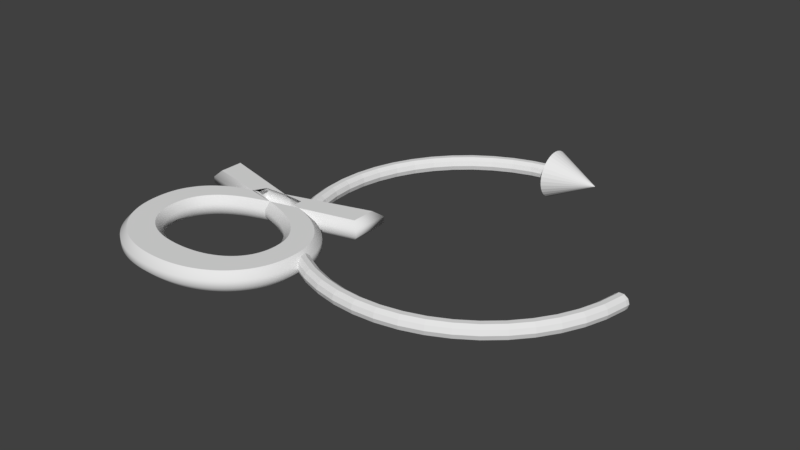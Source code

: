 # Source: DH_alpha.blend  (saved by Blender 2.79.0; exported with 4.5.12 LTS)
import bpy
from mathutils import Matrix  # noqa: F401  (used for matrix-valued properties, if any)

bpy.ops.wm.read_factory_settings(use_empty=True)
scene = bpy.context.scene
scene.name = 'Scene'

# ---- collections
col_collection_1 = bpy.data.collections.new('Collection 1'); scene.collection.children.link(col_collection_1)

# ---- world
world_world = bpy.data.worlds.new('World'); scene.world = world_world
world_world.color = (0.05088, 0.05088, 0.05088)
world_world.use_sun_shadow = False
world_world.sun_shadow_jitter_overblur = 0.0
world_world.cycles.sampling_method = 'MANUAL'

# ---- meshes
me_cone = bpy.data.meshes.new('Cone')
me_cone.from_pydata([(0.0, 1.0, -1.0), (0.1951, 0.9808, -1.0), (0.3827, 0.9239, -1.0), (0.5556, 0.8315, -1.0), (0.7071, 0.7071, -1.0), (0.8315, 0.5556, -1.0), (0.9239, 0.3827, -1.0), (0.9808, 0.1951, -1.0), (1.0, 7.55e-08, -1.0), (0.9808, -0.1951, -1.0), (0.9239, -0.3827, -1.0), (0.8315, -0.5556, -1.0), (0.7071, -0.7071, -1.0), (0.5556, -0.8315, -1.0), (0.3827, -0.9239, -1.0), (0.1951, -0.9808, -1.0), (-3.258e-07, -1.0, -1.0), (-0.1951, -0.9808, -1.0), (-0.3827, -0.9239, -1.0), (-0.5556, -0.8315, -1.0), (-0.7071, -0.7071, -1.0), (-0.8315, -0.5556, -1.0), (-0.9239, -0.3827, -1.0), (0.0, 0.0, 1.0), (-0.9808, -0.1951, -1.0), (-1.0, 9.656e-07, -1.0), (-0.9808, 0.1951, -1.0), (-0.9239, 0.3827, -1.0), (-0.8315, 0.5556, -1.0), (-0.7071, 0.7071, -1.0), (-0.5556, 0.8315, -1.0), (-0.3827, 0.9239, -1.0), (-0.1951, 0.9808, -1.0)], [], [(0, 23, 1), (1, 23, 2), (2, 23, 3), (3, 23, 4), (4, 23, 5), (5, 23, 6), (6, 23, 7), (7, 23, 8), (8, 23, 9), (9, 23, 10), (10, 23, 11), (11, 23, 12), (12, 23, 13), (13, 23, 14), (14, 23, 15), (15, 23, 16), (16, 23, 17), (17, 23, 18), (18, 23, 19), (19, 23, 20), (20, 23, 21), (21, 23, 22), (22, 23, 24), (24, 23, 25), (25, 23, 26), (26, 23, 27), (27, 23, 28), (28, 23, 29), (29, 23, 30), (30, 23, 31), (31, 23, 32), (32, 23, 0), (0, 1, 2, 3, 4, 5, 6, 7, 8, 9, 10, 11, 12, 13, 14, 15, 16, 17, 18, 19, 20, 21, 22, 24, 25, 26, 27, 28, 29, 30, 31, 32)])
me_cone.use_remesh_preserve_volume = False
me_cone.use_remesh_preserve_attributes = False
me_cone.use_mirror_vertex_groups = False
me_cone.update()
me_torus = bpy.data.meshes.new('Torus')
me_torus.from_pydata([(-0.2767, 2.102, 0.0), (-0.2742, 2.083, 0.05878), (-0.2677, 2.033, 0.09511), (-0.2596, 1.972, 0.09511), (-0.2531, 1.923, 0.05878), (-0.2506, 1.904, 1.225e-17), (-0.2531, 1.923, -0.05878), (-0.2596, 1.972, -0.09511), (-0.2677, 2.033, -0.09511), (-0.2742, 2.083, -0.05878), (-0.5487, 2.048, 0.0), (-0.5438, 2.029, 0.05878), (-0.5308, 1.981, 0.09511), (-0.5148, 1.921, 0.09511), (-0.5019, 1.873, 0.05878), (-0.4969, 1.855, 1.225e-17), (-0.5019, 1.873, -0.05878), (-0.5148, 1.921, -0.09511), (-0.5308, 1.981, -0.09511), (-0.5438, 2.029, -0.05878), (-0.8113, 1.959, 0.0), (-0.804, 1.941, 0.05878), (-0.7848, 1.895, 0.09511), (-0.7612, 1.838, 0.09511), (-0.7421, 1.791, 0.05878), (-0.7348, 1.774, 1.225e-17), (-0.7421, 1.791, -0.05878), (-0.7612, 1.838, -0.09511), (-0.7848, 1.895, -0.09511), (-0.804, 1.941, -0.05878), (-1.06, 1.836, 0.0), (-1.05, 1.819, 0.05878), (-1.025, 1.776, 0.09511), (-0.9945, 1.723, 0.09511), (-0.9695, 1.679, 0.05878), (-0.96, 1.663, 1.225e-17), (-0.9695, 1.679, -0.05878), (-0.9945, 1.723, -0.09511), (-1.025, 1.776, -0.09511), (-1.05, 1.819, -0.05878), (-1.291, 1.682, 0.0), (-1.279, 1.667, 0.05878), (-1.249, 1.627, 0.09511), (-1.211, 1.578, 0.09511), (-1.18, 1.538, 0.05878), (-1.169, 1.523, 1.225e-17), (-1.18, 1.538, -0.05878), (-1.211, 1.578, -0.09511), (-1.249, 1.627, -0.09511), (-1.279, 1.667, -0.05878), (-1.499, 1.499, 0.0), (-1.486, 1.486, 0.05878), (-1.45, 1.45, 0.09511), (-1.407, 1.407, 0.09511), (-1.371, 1.371, 0.05878), (-1.358, 1.358, 1.225e-17), (-1.371, 1.371, -0.05878), (-1.407, 1.407, -0.09511), (-1.45, 1.45, -0.09511), (-1.486, 1.486, -0.05878), (-1.682, 1.291, 0.0), (-1.667, 1.279, 0.05878), (-1.627, 1.249, 0.09511), (-1.578, 1.211, 0.09511), (-1.538, 1.18, 0.05878), (-1.523, 1.169, 1.225e-17), (-1.538, 1.18, -0.05878), (-1.578, 1.211, -0.09511), (-1.627, 1.249, -0.09511), (-1.667, 1.279, -0.05878), (-1.836, 1.06, 0.0), (-1.819, 1.05, 0.05878), (-1.776, 1.025, 0.09511), (-1.723, 0.9945, 0.09511), (-1.679, 0.9695, 0.05878), (-1.663, 0.96, 1.225e-17), (-1.679, 0.9695, -0.05878), (-1.723, 0.9945, -0.09511), (-1.776, 1.025, -0.09511), (-1.819, 1.05, -0.05878), (-1.959, 0.8113, 0.0), (-1.941, 0.804, 0.05878), (-1.895, 0.7848, 0.09511), (-1.838, 0.7612, 0.09511), (-1.791, 0.7421, 0.05878), (-1.774, 0.7348, 1.225e-17), (-1.791, 0.7421, -0.05878), (-1.838, 0.7612, -0.09511), (-1.895, 0.7848, -0.09511), (-1.941, 0.804, -0.05878), (-2.048, 0.5487, 0.0), (-2.029, 0.5438, 0.05878), (-1.981, 0.5308, 0.09511), (-1.921, 0.5148, 0.09511), (-1.873, 0.5019, 0.05878), (-1.855, 0.4969, 1.225e-17), (-1.873, 0.5019, -0.05878), (-1.921, 0.5148, -0.09511), (-1.981, 0.5308, -0.09511), (-2.029, 0.5438, -0.05878), (-2.102, 0.2767, 0.0), (-2.083, 0.2742, 0.05878), (-2.033, 0.2677, 0.09511), (-1.972, 0.2596, 0.09511), (-1.923, 0.2531, 0.05878), (-1.904, 0.2506, 1.225e-17), (-1.923, 0.2531, -0.05878), (-1.972, 0.2596, -0.09511), (-2.033, 0.2677, -0.09511), (-2.083, 0.2742, -0.05878), (-2.12, 1.853e-07, 0.0), (-2.101, 1.837e-07, 0.05878), (-2.051, 1.793e-07, 0.09511), (-1.989, 1.739e-07, 0.09511), (-1.939, 1.695e-07, 0.05878), (-1.92, 1.679e-07, 1.225e-17), (-1.939, 1.695e-07, -0.05878), (-1.989, 1.739e-07, -0.09511), (-2.051, 1.793e-07, -0.09511), (-2.101, 1.837e-07, -0.05878), (-2.102, -0.2767, 0.0), (-2.083, -0.2742, 0.05878), (-2.033, -0.2677, 0.09511), (-1.972, -0.2596, 0.09511), (-1.923, -0.2531, 0.05878), (-1.904, -0.2506, 1.225e-17), (-1.923, -0.2531, -0.05878), (-1.972, -0.2596, -0.09511), (-2.033, -0.2677, -0.09511), (-2.083, -0.2742, -0.05878), (-2.048, -0.5487, 0.0), (-2.029, -0.5438, 0.05878), (-1.981, -0.5308, 0.09511), (-1.921, -0.5148, 0.09511), (-1.873, -0.5019, 0.05878), (-1.855, -0.4969, 1.225e-17), (-1.873, -0.5019, -0.05878), (-1.921, -0.5148, -0.09511), (-1.981, -0.5308, -0.09511), (-2.029, -0.5438, -0.05878), (-1.959, -0.8113, 0.0), (-1.941, -0.804, 0.05878), (-1.895, -0.7848, 0.09511), (-1.838, -0.7612, 0.09511), (-1.791, -0.7421, 0.05878), (-1.774, -0.7348, 1.225e-17), (-1.791, -0.7421, -0.05878), (-1.838, -0.7612, -0.09511), (-1.895, -0.7848, -0.09511), (-1.941, -0.804, -0.05878), (-1.836, -1.06, 0.0), (-1.819, -1.05, 0.05878), (-1.776, -1.025, 0.09511), (-1.723, -0.9945, 0.09511), (-1.679, -0.9695, 0.05878), (-1.663, -0.96, 1.225e-17), (-1.679, -0.9695, -0.05878), (-1.723, -0.9945, -0.09511), (-1.776, -1.025, -0.09511), (-1.819, -1.05, -0.05878), (-1.682, -1.291, 0.0), (-1.667, -1.279, 0.05878), (-1.627, -1.249, 0.09511), (-1.578, -1.211, 0.09511), (-1.538, -1.18, 0.05878), (-1.523, -1.169, 1.225e-17), (-1.538, -1.18, -0.05878), (-1.578, -1.211, -0.09511), (-1.627, -1.249, -0.09511), (-1.667, -1.279, -0.05878), (-1.499, -1.499, 0.0), (-1.486, -1.486, 0.05878), (-1.45, -1.45, 0.09511), (-1.407, -1.407, 0.09511), (-1.371, -1.371, 0.05878), (-1.358, -1.358, 1.225e-17), (-1.371, -1.371, -0.05878), (-1.407, -1.407, -0.09511), (-1.45, -1.45, -0.09511), (-1.486, -1.486, -0.05878), (-1.291, -1.682, 0.0), (-1.279, -1.667, 0.05878), (-1.249, -1.627, 0.09511), (-1.211, -1.578, 0.09511), (-1.18, -1.538, 0.05878), (-1.169, -1.523, 1.225e-17), (-1.18, -1.538, -0.05878), (-1.211, -1.578, -0.09511), (-1.249, -1.627, -0.09511), (-1.279, -1.667, -0.05878), (-1.06, -1.836, 0.0), (-1.05, -1.819, 0.05878), (-1.025, -1.776, 0.09511), (-0.9945, -1.723, 0.09511), (-0.9695, -1.679, 0.05878), (-0.96, -1.663, 1.225e-17), (-0.9695, -1.679, -0.05878), (-0.9945, -1.723, -0.09511), (-1.025, -1.776, -0.09511), (-1.05, -1.819, -0.05878), (-0.8113, -1.959, 0.0), (-0.804, -1.941, 0.05878), (-0.7848, -1.895, 0.09511), (-0.7612, -1.838, 0.09511), (-0.7421, -1.791, 0.05878), (-0.7348, -1.774, 1.225e-17), (-0.7421, -1.791, -0.05878), (-0.7612, -1.838, -0.09511), (-0.7848, -1.895, -0.09511), (-0.804, -1.941, -0.05878), (-0.5487, -2.048, 0.0), (-0.5438, -2.029, 0.05878), (-0.5308, -1.981, 0.09511), (-0.5148, -1.921, 0.09511), (-0.5019, -1.873, 0.05878), (-0.4969, -1.855, 1.225e-17), (-0.5019, -1.873, -0.05878), (-0.5148, -1.921, -0.09511), (-0.5308, -1.981, -0.09511), (-0.5438, -2.029, -0.05878), (-0.2767, -2.102, 0.0), (-0.2742, -2.083, 0.05878), (-0.2677, -2.033, 0.09511), (-0.2596, -1.972, 0.09511), (-0.2531, -1.923, 0.05878), (-0.2506, -1.904, 1.225e-17), (-0.2531, -1.923, -0.05878), (-0.2596, -1.972, -0.09511), (-0.2677, -2.033, -0.09511), (-0.2742, -2.083, -0.05878), (1.601e-07, -2.12, 0.0), (1.586e-07, -2.101, 0.05878), (1.548e-07, -2.051, 0.09511), (1.502e-07, -1.989, 0.09511), (1.464e-07, -1.939, 0.05878), (1.45e-07, -1.92, 1.225e-17), (1.464e-07, -1.939, -0.05878), (1.502e-07, -1.989, -0.09511), (1.548e-07, -2.051, -0.09511), (1.586e-07, -2.101, -0.05878), (0.2767, -2.102, 0.0), (0.2742, -2.083, 0.05878), (0.2677, -2.033, 0.09511), (0.2596, -1.972, 0.09511), (0.2531, -1.923, 0.05878), (0.2506, -1.904, 1.225e-17), (0.2531, -1.923, -0.05878), (0.2596, -1.972, -0.09511), (0.2677, -2.033, -0.09511), (0.2742, -2.083, -0.05878), (0.5487, -2.048, 0.0), (0.5438, -2.029, 0.05878), (0.5308, -1.981, 0.09511), (0.5148, -1.921, 0.09511), (0.5019, -1.873, 0.05878), (0.4969, -1.855, 1.225e-17), (0.5019, -1.873, -0.05878), (0.5148, -1.921, -0.09511), (0.5308, -1.981, -0.09511), (0.5438, -2.029, -0.05878), (0.8113, -1.959, 0.0), (0.804, -1.941, 0.05878), (0.7848, -1.895, 0.09511), (0.7612, -1.838, 0.09511), (0.7421, -1.791, 0.05878), (0.7348, -1.774, 1.225e-17), (0.7421, -1.791, -0.05878), (0.7612, -1.838, -0.09511), (0.7848, -1.895, -0.09511), (0.804, -1.941, -0.05878), (1.06, -1.836, 0.0), (1.05, -1.819, 0.05878), (1.025, -1.776, 0.09511), (0.9945, -1.723, 0.09511), (0.9695, -1.679, 0.05878), (0.96, -1.663, 1.225e-17), (0.9695, -1.679, -0.05878), (0.9945, -1.723, -0.09511), (1.025, -1.776, -0.09511), (1.05, -1.819, -0.05878), (1.291, -1.682, 0.0), (1.279, -1.667, 0.05878), (1.249, -1.627, 0.09511), (1.211, -1.578, 0.09511), (1.18, -1.538, 0.05878), (1.169, -1.523, 1.225e-17), (1.18, -1.538, -0.05878), (1.211, -1.578, -0.09511), (1.249, -1.627, -0.09511), (1.279, -1.667, -0.05878), (1.499, -1.499, 0.0), (1.486, -1.486, 0.05878), (1.45, -1.45, 0.09511), (1.407, -1.407, 0.09511), (1.371, -1.371, 0.05878), (1.358, -1.358, 1.225e-17), (1.371, -1.371, -0.05878), (1.407, -1.407, -0.09511), (1.45, -1.45, -0.09511), (1.486, -1.486, -0.05878), (1.682, -1.291, 0.0), (1.667, -1.279, 0.05878), (1.627, -1.249, 0.09511), (1.578, -1.211, 0.09511), (1.538, -1.18, 0.05878), (1.523, -1.169, 1.225e-17), (1.538, -1.18, -0.05878), (1.578, -1.211, -0.09511), (1.627, -1.249, -0.09511), (1.667, -1.279, -0.05878), (1.836, -1.06, 0.0), (1.819, -1.05, 0.05878), (1.776, -1.025, 0.09511), (1.723, -0.9945, 0.09511), (1.679, -0.9695, 0.05878), (1.663, -0.96, 1.225e-17), (1.679, -0.9695, -0.05878), (1.723, -0.9945, -0.09511), (1.776, -1.025, -0.09511), (1.819, -1.05, -0.05878), (1.959, -0.8113, 0.0), (1.941, -0.804, 0.05878), (1.895, -0.7848, 0.09511), (1.838, -0.7612, 0.09511), (1.791, -0.7421, 0.05878), (1.774, -0.7348, 1.225e-17), (1.791, -0.7421, -0.05878), (1.838, -0.7612, -0.09511), (1.895, -0.7848, -0.09511), (1.941, -0.804, -0.05878), (2.048, -0.5487, 0.0), (2.029, -0.5438, 0.05878), (1.981, -0.5308, 0.09511), (1.921, -0.5148, 0.09511), (1.873, -0.5019, 0.05878), (1.855, -0.4969, 1.225e-17), (1.873, -0.5019, -0.05878), (1.921, -0.5148, -0.09511), (1.981, -0.5308, -0.09511), (2.029, -0.5438, -0.05878), (2.102, -0.2767, 0.0), (2.083, -0.2742, 0.05878), (2.033, -0.2677, 0.09511), (1.972, -0.2596, 0.09511), (1.923, -0.2531, 0.05878), (1.904, -0.2506, 1.225e-17), (1.923, -0.2531, -0.05878), (1.972, -0.2596, -0.09511), (2.033, -0.2677, -0.09511), (2.083, -0.2742, -0.05878), (2.086, -0.23, 0.05878), (2.036, -0.23, 0.09511), (1.974, -0.23, 0.09511), (2.086, -0.23, -0.05878), (1.974, -0.23, -0.09511), (1.924, -0.23, 0.05878), (2.105, -0.23, 0.0), (2.036, -0.23, -0.09511), (1.924, -0.23, -0.05878), (1.905, -0.23, 1.225e-17), (-0.1173, 2.112, 0.0), (-0.1173, 2.093, 0.05878), (-0.1173, 2.093, -0.05878), (-0.1173, 2.043, 0.09511), (-0.1173, 2.043, -0.09511), (-0.1173, 1.981, 0.09511), (-0.1173, 1.981, -0.09511), (-0.1173, 1.931, 0.05878), (-0.1173, 1.931, -0.05878), (-0.1173, 1.912, 1.225e-17)], [], [(0, 10, 11, 1), (1, 11, 12, 2), (2, 12, 13, 3), (3, 13, 14, 4), (4, 14, 15, 5), (5, 15, 16, 6), (6, 16, 17, 7), (7, 17, 18, 8), (8, 18, 19, 9), (9, 19, 10, 0), (10, 20, 21, 11), (11, 21, 22, 12), (12, 22, 23, 13), (13, 23, 24, 14), (14, 24, 25, 15), (15, 25, 26, 16), (16, 26, 27, 17), (17, 27, 28, 18), (18, 28, 29, 19), (19, 29, 20, 10), (20, 30, 31, 21), (21, 31, 32, 22), (22, 32, 33, 23), (23, 33, 34, 24), (24, 34, 35, 25), (25, 35, 36, 26), (26, 36, 37, 27), (27, 37, 38, 28), (28, 38, 39, 29), (29, 39, 30, 20), (30, 40, 41, 31), (31, 41, 42, 32), (32, 42, 43, 33), (33, 43, 44, 34), (34, 44, 45, 35), (35, 45, 46, 36), (36, 46, 47, 37), (37, 47, 48, 38), (38, 48, 49, 39), (39, 49, 40, 30), (40, 50, 51, 41), (41, 51, 52, 42), (42, 52, 53, 43), (43, 53, 54, 44), (44, 54, 55, 45), (45, 55, 56, 46), (46, 56, 57, 47), (47, 57, 58, 48), (48, 58, 59, 49), (49, 59, 50, 40), (50, 60, 61, 51), (51, 61, 62, 52), (52, 62, 63, 53), (53, 63, 64, 54), (54, 64, 65, 55), (55, 65, 66, 56), (56, 66, 67, 57), (57, 67, 68, 58), (58, 68, 69, 59), (59, 69, 60, 50), (60, 70, 71, 61), (61, 71, 72, 62), (62, 72, 73, 63), (63, 73, 74, 64), (64, 74, 75, 65), (65, 75, 76, 66), (66, 76, 77, 67), (67, 77, 78, 68), (68, 78, 79, 69), (69, 79, 70, 60), (70, 80, 81, 71), (71, 81, 82, 72), (72, 82, 83, 73), (73, 83, 84, 74), (74, 84, 85, 75), (75, 85, 86, 76), (76, 86, 87, 77), (77, 87, 88, 78), (78, 88, 89, 79), (79, 89, 80, 70), (80, 90, 91, 81), (81, 91, 92, 82), (82, 92, 93, 83), (83, 93, 94, 84), (84, 94, 95, 85), (85, 95, 96, 86), (86, 96, 97, 87), (87, 97, 98, 88), (88, 98, 99, 89), (89, 99, 90, 80), (90, 100, 101, 91), (91, 101, 102, 92), (92, 102, 103, 93), (93, 103, 104, 94), (94, 104, 105, 95), (95, 105, 106, 96), (96, 106, 107, 97), (97, 107, 108, 98), (98, 108, 109, 99), (99, 109, 100, 90), (100, 110, 111, 101), (101, 111, 112, 102), (102, 112, 113, 103), (103, 113, 114, 104), (104, 114, 115, 105), (105, 115, 116, 106), (106, 116, 117, 107), (107, 117, 118, 108), (108, 118, 119, 109), (109, 119, 110, 100), (110, 120, 121, 111), (111, 121, 122, 112), (112, 122, 123, 113), (113, 123, 124, 114), (114, 124, 125, 115), (115, 125, 126, 116), (116, 126, 127, 117), (117, 127, 128, 118), (118, 128, 129, 119), (119, 129, 120, 110), (120, 130, 131, 121), (121, 131, 132, 122), (122, 132, 133, 123), (123, 133, 134, 124), (124, 134, 135, 125), (125, 135, 136, 126), (126, 136, 137, 127), (127, 137, 138, 128), (128, 138, 139, 129), (129, 139, 130, 120), (130, 140, 141, 131), (131, 141, 142, 132), (132, 142, 143, 133), (133, 143, 144, 134), (134, 144, 145, 135), (135, 145, 146, 136), (136, 146, 147, 137), (137, 147, 148, 138), (138, 148, 149, 139), (139, 149, 140, 130), (140, 150, 151, 141), (141, 151, 152, 142), (142, 152, 153, 143), (143, 153, 154, 144), (144, 154, 155, 145), (145, 155, 156, 146), (146, 156, 157, 147), (147, 157, 158, 148), (148, 158, 159, 149), (149, 159, 150, 140), (150, 160, 161, 151), (151, 161, 162, 152), (152, 162, 163, 153), (153, 163, 164, 154), (154, 164, 165, 155), (155, 165, 166, 156), (156, 166, 167, 157), (157, 167, 168, 158), (158, 168, 169, 159), (159, 169, 160, 150), (160, 170, 171, 161), (161, 171, 172, 162), (162, 172, 173, 163), (163, 173, 174, 164), (164, 174, 175, 165), (165, 175, 176, 166), (166, 176, 177, 167), (167, 177, 178, 168), (168, 178, 179, 169), (169, 179, 170, 160), (170, 180, 181, 171), (171, 181, 182, 172), (172, 182, 183, 173), (173, 183, 184, 174), (174, 184, 185, 175), (175, 185, 186, 176), (176, 186, 187, 177), (177, 187, 188, 178), (178, 188, 189, 179), (179, 189, 180, 170), (180, 190, 191, 181), (181, 191, 192, 182), (182, 192, 193, 183), (183, 193, 194, 184), (184, 194, 195, 185), (185, 195, 196, 186), (186, 196, 197, 187), (187, 197, 198, 188), (188, 198, 199, 189), (189, 199, 190, 180), (190, 200, 201, 191), (191, 201, 202, 192), (192, 202, 203, 193), (193, 203, 204, 194), (194, 204, 205, 195), (195, 205, 206, 196), (196, 206, 207, 197), (197, 207, 208, 198), (198, 208, 209, 199), (199, 209, 200, 190), (200, 210, 211, 201), (201, 211, 212, 202), (202, 212, 213, 203), (203, 213, 214, 204), (204, 214, 215, 205), (205, 215, 216, 206), (206, 216, 217, 207), (207, 217, 218, 208), (208, 218, 219, 209), (209, 219, 210, 200), (210, 220, 221, 211), (211, 221, 222, 212), (212, 222, 223, 213), (213, 223, 224, 214), (214, 224, 225, 215), (215, 225, 226, 216), (216, 226, 227, 217), (217, 227, 228, 218), (218, 228, 229, 219), (219, 229, 220, 210), (220, 230, 231, 221), (221, 231, 232, 222), (222, 232, 233, 223), (223, 233, 234, 224), (224, 234, 235, 225), (225, 235, 236, 226), (226, 236, 237, 227), (227, 237, 238, 228), (228, 238, 239, 229), (229, 239, 230, 220), (230, 240, 241, 231), (231, 241, 242, 232), (232, 242, 243, 233), (233, 243, 244, 234), (234, 244, 245, 235), (235, 245, 246, 236), (236, 246, 247, 237), (237, 247, 248, 238), (238, 248, 249, 239), (239, 249, 240, 230), (240, 250, 251, 241), (241, 251, 252, 242), (242, 252, 253, 243), (243, 253, 254, 244), (244, 254, 255, 245), (245, 255, 256, 246), (246, 256, 257, 247), (247, 257, 258, 248), (248, 258, 259, 249), (249, 259, 250, 240), (250, 260, 261, 251), (251, 261, 262, 252), (252, 262, 263, 253), (253, 263, 264, 254), (254, 264, 265, 255), (255, 265, 266, 256), (256, 266, 267, 257), (257, 267, 268, 258), (258, 268, 269, 259), (259, 269, 260, 250), (260, 270, 271, 261), (261, 271, 272, 262), (262, 272, 273, 263), (263, 273, 274, 264), (264, 274, 275, 265), (265, 275, 276, 266), (266, 276, 277, 267), (267, 277, 278, 268), (268, 278, 279, 269), (269, 279, 270, 260), (270, 280, 281, 271), (271, 281, 282, 272), (272, 282, 283, 273), (273, 283, 284, 274), (274, 284, 285, 275), (275, 285, 286, 276), (276, 286, 287, 277), (277, 287, 288, 278), (278, 288, 289, 279), (279, 289, 280, 270), (280, 290, 291, 281), (281, 291, 292, 282), (282, 292, 293, 283), (283, 293, 294, 284), (284, 294, 295, 285), (285, 295, 296, 286), (286, 296, 297, 287), (287, 297, 298, 288), (288, 298, 299, 289), (289, 299, 290, 280), (290, 300, 301, 291), (291, 301, 302, 292), (292, 302, 303, 293), (293, 303, 304, 294), (294, 304, 305, 295), (295, 305, 306, 296), (296, 306, 307, 297), (297, 307, 308, 298), (298, 308, 309, 299), (299, 309, 300, 290), (300, 310, 311, 301), (301, 311, 312, 302), (302, 312, 313, 303), (303, 313, 314, 304), (304, 314, 315, 305), (305, 315, 316, 306), (306, 316, 317, 307), (307, 317, 318, 308), (308, 318, 319, 309), (309, 319, 310, 300), (310, 320, 321, 311), (311, 321, 322, 312), (312, 322, 323, 313), (313, 323, 324, 314), (314, 324, 325, 315), (315, 325, 326, 316), (316, 326, 327, 317), (317, 327, 328, 318), (318, 328, 329, 319), (319, 329, 320, 310), (320, 330, 331, 321), (321, 331, 332, 322), (322, 332, 333, 323), (323, 333, 334, 324), (324, 334, 335, 325), (325, 335, 336, 326), (326, 336, 337, 327), (327, 337, 338, 328), (328, 338, 339, 329), (329, 339, 330, 320), (330, 340, 341, 331), (331, 341, 342, 332), (332, 342, 343, 333), (333, 343, 344, 334), (334, 344, 345, 335), (335, 345, 346, 336), (336, 346, 347, 337), (337, 347, 348, 338), (338, 348, 349, 339), (339, 349, 340, 330), (340, 356, 350, 341), (341, 350, 351, 342), (342, 351, 352, 343), (343, 352, 355, 344), (344, 355, 359, 345), (345, 359, 358, 346), (346, 358, 354, 347), (347, 354, 357, 348), (348, 357, 353, 349), (349, 353, 356, 340), (356, 353, 357, 354, 358, 359, 355, 352, 351, 350), (360, 362, 9, 0), (363, 361, 1, 2), (368, 369, 5, 6), (366, 368, 6, 7), (364, 366, 7, 8), (362, 364, 8, 9), (369, 368, 366, 364, 362, 360, 361, 363, 365, 367), (369, 367, 4, 5), (365, 363, 2, 3), (361, 360, 0, 1), (367, 365, 3, 4)])
me_torus.use_remesh_preserve_volume = False
me_torus.use_remesh_preserve_attributes = False
me_torus.use_mirror_vertex_groups = False
me_torus.update()

# ---- curves / text
txt_text = bpy.data.curves.new('Text', 'FONT')
txt_text.dimensions = '2D'
txt_text.body = 'α'
txt_text.use_path_clamp = True
txt_text.bevel_resolution = 0
txt_text.offset = -0.003
txt_text.extrude = 0.011
txt_text.bevel_depth = 0.02
txt_text_001 = bpy.data.curves.new('Text.001', 'FONT')
txt_text_001.dimensions = '2D'
txt_text_001.body = 'i-1'
txt_text_001.use_path_clamp = True
txt_text_001.bevel_resolution = 0
txt_text_001.extrude = 0.1
txt_text_001.bevel_depth = 0.02

# ---- objects
ob_cone = bpy.data.objects.new('Cone', me_cone)
ob_text = bpy.data.objects.new('Text', txt_text)
ob_text_001 = bpy.data.objects.new('Text.001', txt_text_001)
ob_torus = bpy.data.objects.new('Torus', me_torus)

# ---- transforms, parenting, visibility, modifiers, constraints
ob_cone.location = (0.0, 0.0, 0.0)
ob_cone.delta_location = (0.0708, 1.992, 0.0)
ob_cone.delta_rotation_euler = (-1.571, -0.0, -1.571)
ob_cone.delta_scale = (0.3031, 0.3031, 0.3031)
ob_cone.lineart.crease_threshold = 0.0
ob_text.location = (-1.123, -5.595, 0.0)
ob_text.delta_location = (0.0, 2.577, 0.0)
ob_text.delta_rotation_euler = (0.0, -0.0, 1.571)
ob_text.delta_scale = (4.096, 4.096, 4.096)
ob_text.lineart.crease_threshold = 0.0
ob_text_001.parent = ob_text
ob_text_001.matrix_parent_inverse = Matrix(((-1.067e-08, 0.2442, 0.0, -0.6374), (-0.2442, -1.067e-08, 0.0, 2.786e-08), (0.0, 0.0, 0.2442, 0.0), (0.0, 0.0, 0.0, 1.0)))
ob_text_001.location = (0.0, 3.322, 0.0)
ob_text_001.rotation_euler = (0.0, 0.0, 1.571)
ob_text_001.scale = (0.4448, 0.4448, 0.4448)
ob_text_001.lineart.crease_threshold = 0.0
ob_torus.location = (0.0, 0.0, 0.0)
ob_torus.lineart.crease_threshold = 0.0

# ---- collection membership
col_collection_1.objects.link(ob_cone)
col_collection_1.objects.link(ob_text)
col_collection_1.objects.link(ob_text_001)
col_collection_1.objects.link(ob_torus)

# ---- scene / render settings (as saved in the file)
scene.frame_start = 1; scene.frame_end = 250; scene.frame_set(1)
scene.render.engine = 'BLENDER_EEVEE_NEXT'
scene.render.resolution_percentage = 50
scene.render.dither_intensity = 0.0
scene.cycles.use_denoising = False
scene.cycles.samples = 128
scene.cycles.sampling_pattern = 'TABULATED_SOBOL'
scene.cycles.use_adaptive_sampling = False
scene.cycles.use_light_tree = False
scene.cycles.blur_glossy = 0.0
scene.cycles.sample_clamp_indirect = 0.0
scene.view_settings.view_transform = 'Standard'
bpy.context.view_layer.update()

# ---- added for rendering (the .blend has no active camera and no usable light): camera, sun
cam_auto = bpy.data.cameras.new('AutoCamera')
cam_auto.lens = 50.0
cam_auto.sensor_width = 36.0
cam_auto.clip_end = 1000.0
ob_auto_camera = bpy.data.objects.new('AutoCamera', cam_auto)
scene.collection.objects.link(ob_auto_camera)
ob_auto_camera.location = (6.51276, -9.16066, 5.86589)
ob_auto_camera.rotation_euler = (1.09748, -7.21219e-08, 0.694738)
scene.camera = ob_auto_camera
light_auto_sun = bpy.data.lights.new('AutoSun', 'SUN')
light_auto_sun.energy = 3.0
light_auto_sun.angle = 0.0523599
ob_auto_sun = bpy.data.objects.new('AutoSun', light_auto_sun)
scene.collection.objects.link(ob_auto_sun)
ob_auto_sun.rotation_euler = (0.872665, 0.174533, 0.523599)
bpy.context.view_layer.update()
